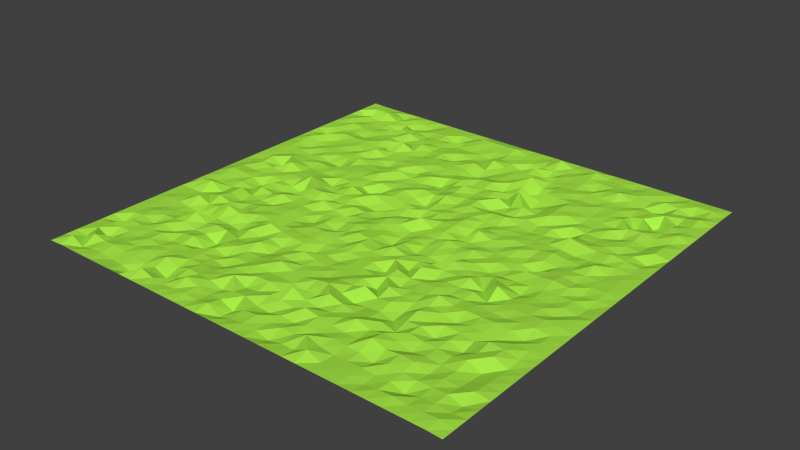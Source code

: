 # Source: gress.blend  (saved by Blender 2.73.0; exported with 4.5.12 LTS)
import bpy
from mathutils import Matrix  # noqa: F401  (used for matrix-valued properties, if any)

bpy.ops.wm.read_factory_settings(use_empty=True)
scene = bpy.context.scene
scene.name = 'Scene'

# ---- collections
col_collection_1 = bpy.data.collections.new('Collection 1'); scene.collection.children.link(col_collection_1)

# ---- materials (node trees are filled in below, after node groups)
mat_material_001 = bpy.data.materials.new('Material.001')
mat_material_001.alpha_threshold = 0.0
mat_material_001.diffuse_color = (0.3906, 0.8, 0.06276, 1.0)
mat_material_001.roughness = 0.5
mat_material_001.line_color = (0.0, 0.0, 0.0, 1.0)

# ---- material node trees

# ---- world
world_world = bpy.data.worlds.new('World'); scene.world = world_world
world_world.color = (0.05088, 0.05088, 0.05088)
world_world.use_sun_shadow = False
world_world.sun_shadow_jitter_overblur = 0.0
world_world.cycles.sampling_method = 'MANUAL'
world_world.cycles.sample_map_resolution = 256

# ---- meshes
me_plane = bpy.data.meshes.new('Plane')
me_plane.from_pydata([(6.852, -4.834, 8.04), (0.8525, -4.834, 8.045), (6.852, 1.166, 8.032), (0.8525, 1.166, 8.045), (3.852, -4.834, 8.063), (3.852, 1.166, 8.032), (6.852, -1.834, 8.04), (0.8525, -1.834, 8.045), (3.852, -1.834, 8.096), (2.352, -4.834, 8.063), (2.352, 1.166, 8.032), (6.852, -0.3341, 8.04), (0.8525, -3.334, 8.045), (5.352, -4.834, 8.063), (5.352, 1.166, 8.032), (6.852, -3.334, 8.04), (0.8525, -0.3341, 8.045), (3.852, -0.3341, 8.032), (3.852, -3.334, 8.062), (2.352, -1.834, 8.179), (5.352, -1.834, 8.064), (5.352, -0.3341, 8.128), (2.352, -0.3341, 8.049), (2.352, -3.334, 8.118), (5.352, -3.334, 8.175), (1.602, -4.834, 8.063), (1.602, 1.166, 8.032), (6.852, 0.4159, 8.04), (0.8525, -4.084, 8.045), (6.102, -4.834, 8.063), (6.102, 1.166, 8.032), (6.852, -4.084, 8.04), (0.8525, 0.4159, 8.045), (3.852, 0.4159, 8.081), (3.852, -4.084, 8.101), (1.602, -1.834, 8.08), (4.602, -1.834, 8.143), (3.102, -4.834, 8.063), (3.102, 1.166, 8.032), (6.852, -1.084, 8.04), (0.8525, -2.584, 8.045), (4.602, -4.834, 8.063), (4.602, 1.166, 8.032), (6.852, -2.584, 8.04), (0.8525, -1.084, 8.045), (3.852, -1.084, 8.095), (3.852, -2.584, 8.178), (3.102, -1.834, 8.087), (6.102, -1.834, 8.143), (5.352, 0.4159, 8.059), (5.352, -1.084, 8.019), (4.602, -0.3341, 8.357), (6.102, -0.3341, 7.942), (2.352, 0.4159, 8.081), (2.352, -1.084, 8.095), (1.602, -0.3341, 8.064), (3.102, -0.3341, 8.035), (2.352, -2.584, 8.069), (2.352, -4.084, 8.067), (1.602, -3.334, 8.031), (3.102, -3.334, 7.97), (5.352, -2.584, 8.062), (5.352, -4.084, 8.238), (4.602, -3.334, 8.229), (6.102, -3.334, 8.009), (6.102, 0.4159, 8.102), (3.102, 0.4159, 8.072), (3.102, -2.584, 8.11), (6.102, -2.584, 8.066), (4.602, 0.4159, 8.053), (4.602, -1.084, 8.057), (6.102, -1.084, 7.998), (1.602, 0.4159, 8.041), (1.602, -1.084, 8.077), (3.102, -1.084, 8.056), (1.602, -2.584, 8.151), (1.602, -4.084, 8.04), (3.102, -4.084, 8.088), (4.602, -2.584, 7.949), (4.602, -4.084, 8.148), (6.102, -4.084, 7.99), (1.227, -4.834, 8.063), (1.227, 1.166, 8.032), (6.852, 0.7909, 8.04), (0.8525, -4.459, 8.045), (6.477, -4.834, 8.063), (6.477, 1.166, 8.032), (6.852, -4.459, 8.04), (0.8525, 0.7909, 8.045), (3.852, 0.7909, 8.039), (3.852, -4.459, 8.062), (1.227, -1.834, 8.069), (4.227, -1.834, 8.031), (3.477, -4.834, 8.063), (3.477, 1.166, 8.032), (6.852, -1.459, 8.04), (0.8525, -2.209, 8.045), (4.227, -4.834, 8.063), (4.227, 1.166, 8.032), (6.852, -2.209, 8.04), (0.8525, -1.459, 8.045), (3.852, -1.459, 7.949), (3.852, -2.209, 8.089), (3.477, -1.834, 8.016), (6.477, -1.834, 7.995), (5.352, 0.7909, 8.069), (5.352, -1.459, 8.098), (4.227, -0.3341, 8.108), (5.727, -0.3341, 8.01), (2.352, 0.7909, 8.077), (2.352, -1.459, 7.931), (1.227, -0.3341, 8.176), (2.727, -0.3341, 8.083), (2.352, -2.209, 8.062), (2.352, -4.459, 8.046), (1.227, -3.334, 8.049), (2.727, -3.334, 8.043), (5.352, -2.209, 8.011), (5.352, -4.459, 8.045), (4.227, -3.334, 8.113), (5.727, -3.334, 8.103), (1.977, -4.834, 8.063), (1.977, 1.166, 8.032), (6.852, 0.04092, 8.04), (0.8525, -3.709, 8.045), (5.727, -4.834, 8.063), (5.727, 1.166, 8.032), (6.852, -3.709, 8.04), (0.8525, 0.04092, 8.045), (3.852, 0.04092, 7.999), (3.852, -3.709, 8.058), (1.977, -1.834, 7.987), (4.977, -1.834, 8.144), (2.727, -4.834, 8.063), (2.727, 1.166, 8.032), (6.852, -0.7091, 8.04), (0.8525, -2.959, 8.045), (4.977, -4.834, 8.063), (4.977, 1.166, 8.032), (6.852, -2.959, 8.04), (0.8525, -0.7091, 8.045), (3.852, -0.7091, 8.138), (3.852, -2.959, 7.97), (2.727, -1.834, 8.033), (5.727, -1.834, 8.096), (5.352, 0.04092, 8.086), (5.352, -0.7091, 8.045), (4.977, -0.3341, 8.05), (6.477, -0.3341, 7.991), (2.352, 0.04092, 8.257), (2.352, -0.7091, 8.074), (1.977, -0.3341, 8.038), (3.477, -0.3341, 8.054), (2.352, -2.959, 8.032), (2.352, -3.709, 7.9), (1.977, -3.334, 8.068), (3.477, -3.334, 8.042), (5.352, -2.959, 8.217), (5.352, -3.709, 7.989), (4.977, -3.334, 8.11), (6.477, -3.334, 8.131), (6.102, 0.7909, 8.113), (6.102, 0.04092, 7.833), (5.727, 0.4159, 8.026), (6.477, 0.4159, 7.981), (3.102, 0.7909, 8.094), (3.102, 0.04092, 8.085), (2.727, 0.4159, 8.052), (3.477, 0.4159, 7.99), (3.102, -2.209, 8.115), (3.102, -2.959, 8.113), (2.727, -2.584, 8.017), (3.477, -2.584, 8.063), (6.102, -2.209, 8.044), (6.102, -2.959, 8.115), (5.727, -2.584, 7.964), (6.477, -2.584, 8.121), (4.602, 0.7909, 8.045), (4.602, 0.04092, 7.812), (4.227, 0.4159, 8.107), (4.977, 0.4159, 8.065), (4.602, -0.7091, 7.983), (4.602, -1.459, 7.922), (4.227, -1.084, 8.047), (4.977, -1.084, 8.062), (6.102, -0.7091, 8.058), (6.102, -1.459, 8.055), (5.727, -1.084, 8.037), (6.477, -1.084, 8.078), (1.602, 0.7909, 8.057), (1.602, 0.04092, 7.992), (1.227, 0.4159, 8.063), (1.977, 0.4159, 8.06), (1.602, -0.7091, 8.047), (1.602, -1.459, 8.247), (1.227, -1.084, 8.034), (1.977, -1.084, 8.032), (3.102, -0.7091, 8.098), (3.102, -1.459, 8.166), (2.727, -1.084, 8.062), (3.477, -1.084, 8.01), (1.602, -2.209, 7.964), (1.602, -2.959, 8.077), (1.227, -2.584, 8.272), (1.977, -2.584, 8.036), (1.602, -3.709, 8.115), (1.602, -4.459, 8.14), (1.227, -4.084, 8.069), (1.977, -4.084, 8.061), (3.102, -3.709, 8.06), (3.102, -4.459, 8.103), (2.727, -4.084, 8.081), (3.477, -4.084, 8.002), (4.602, -2.209, 8.009), (4.602, -2.959, 8.136), (4.227, -2.584, 8.079), (4.977, -2.584, 7.97), (4.602, -3.709, 8.109), (4.602, -4.459, 8.064), (4.227, -4.084, 8.067), (4.977, -4.084, 8.046), (6.102, -3.709, 8.03), (6.102, -4.459, 7.921), (5.727, -4.084, 8.154), (6.477, -4.084, 8.012), (6.477, 0.7909, 7.938), (3.477, 0.7909, 8.071), (3.477, -2.209, 8.147), (6.477, -2.209, 8.07), (4.977, 0.7909, 8.122), (4.977, -0.7091, 8.075), (6.477, -0.7091, 8.066), (1.977, 0.7909, 7.877), (1.977, -0.7091, 8.047), (3.477, -0.7091, 8.013), (1.977, -2.209, 8.063), (1.977, -3.709, 8.089), (3.477, -3.709, 8.079), (4.977, -2.209, 8.162), (4.977, -3.709, 8.066), (6.477, -3.709, 7.93), (5.727, 0.7909, 8.076), (5.727, 0.04092, 8.055), (6.477, 0.04092, 8.062), (2.727, 0.7909, 7.918), (2.727, 0.04092, 8.022), (3.477, 0.04092, 8.025), (2.727, -2.209, 8.011), (2.727, -2.959, 8.269), (3.477, -2.959, 7.951), (5.727, -2.209, 8.046), (5.727, -2.959, 8.111), (6.477, -2.959, 7.951), (4.227, 0.7909, 7.997), (4.227, 0.04092, 8.106), (4.977, 0.04092, 8.096), (4.227, -0.7091, 8.139), (4.227, -1.459, 8.11), (4.977, -1.459, 8.092), (5.727, -0.7091, 8.057), (5.727, -1.459, 8.057), (6.477, -1.459, 8.059), (1.227, 0.7909, 8.04), (1.227, 0.04092, 8.03), (1.977, 0.04092, 8.114), (1.227, -0.7091, 7.975), (1.227, -1.459, 8.219), (1.977, -1.459, 8.079), (2.727, -0.7091, 8.081), (2.727, -1.459, 8.18), (3.477, -1.459, 7.954), (1.227, -2.209, 8.059), (1.227, -2.959, 8.066), (1.977, -2.959, 8.284), (1.227, -3.709, 8.101), (1.227, -4.459, 8.175), (1.977, -4.459, 8.064), (2.727, -3.709, 7.949), (2.727, -4.459, 8.027), (3.477, -4.459, 8.052), (4.227, -2.209, 8.119), (4.227, -2.959, 8.065), (4.977, -2.959, 8.063), (4.227, -3.709, 8.032), (4.227, -4.459, 8.024), (4.977, -4.459, 8.077), (5.727, -3.709, 8.077), (5.727, -4.459, 8.033), (6.477, -4.459, 8.068), (1.04, -4.834, 8.063), (1.04, 1.166, 8.032), (6.852, 0.9784, 8.04), (0.8525, -4.647, 8.045), (6.665, -4.834, 8.063), (6.665, 1.166, 8.032), (6.852, -4.647, 8.04), (0.8525, 0.9784, 8.045), (3.852, 0.9784, 8.054), (3.852, -4.647, 8.013), (1.04, -1.834, 8.106), (4.04, -1.834, 7.986), (3.665, -4.834, 8.063), (3.665, 1.166, 8.032), (6.852, -1.647, 8.04), (0.8525, -2.022, 8.045), (4.04, -4.834, 8.063), (4.04, 1.166, 8.032), (6.852, -2.022, 8.04), (0.8525, -1.647, 8.045), (3.852, -1.647, 8.088), (3.852, -2.022, 8.04), (3.665, -1.834, 8.144), (6.665, -1.834, 8.047), (5.352, 0.9784, 8.035), (5.352, -1.647, 8.035), (4.04, -0.3341, 8.063), (5.54, -0.3341, 8.016), (2.352, 0.9784, 8.053), (2.352, -1.647, 8.072), (1.04, -0.3341, 8.049), (2.54, -0.3341, 8.037), (2.352, -2.022, 8.083), (2.352, -4.647, 8.201), (1.04, -3.334, 8.061), (2.54, -3.334, 7.998), (5.352, -2.022, 7.943), (5.352, -4.647, 8.063), (4.04, -3.334, 8.012), (5.54, -3.334, 8.026), (2.165, -4.834, 8.063), (2.165, 1.166, 8.032), (6.852, -0.1466, 8.04), (0.8525, -3.522, 8.045), (5.54, -4.834, 8.063), (5.54, 1.166, 8.032), (6.852, -3.522, 8.04), (0.8525, -0.1466, 8.045), (3.852, -0.1466, 8.108), (3.852, -3.522, 8.064), (2.165, -1.834, 7.884), (5.165, -1.834, 8.044), (2.54, -4.834, 8.063), (2.54, 1.166, 8.032), (6.852, -0.5216, 8.04), (0.8525, -3.147, 8.045), (5.165, -4.834, 8.063), (5.165, 1.166, 8.032), (6.852, -3.147, 8.04), (0.8525, -0.5216, 8.045), (3.852, -0.5216, 8.203), (3.852, -3.147, 8.013), (2.54, -1.834, 8.185), (5.54, -1.834, 7.996), (5.352, -0.1466, 8.079), (5.352, -0.5216, 8.0), (5.165, -0.3341, 8.147), (6.665, -0.3341, 8.11), (2.352, -0.1466, 8.066), (2.352, -0.5216, 8.074), (2.165, -0.3341, 8.196), (3.665, -0.3341, 8.12), (2.352, -3.147, 7.953), (2.352, -3.522, 7.856), (2.165, -3.334, 8.146), (3.665, -3.334, 8.061), (5.352, -3.147, 8.098), (5.352, -3.522, 8.097), (5.165, -3.334, 7.972), (6.665, -3.334, 8.035), (6.102, 0.9784, 7.99), (6.102, -0.1466, 8.096), (5.54, 0.4159, 8.051), (6.29, 0.4159, 8.152), (3.102, 0.9784, 8.142), (3.102, -0.1466, 8.103), (2.54, 0.4159, 8.07), (3.29, 0.4159, 7.985), (3.102, -2.022, 7.946), (3.102, -3.147, 7.987), (2.54, -2.584, 8.071), (3.29, -2.584, 8.109), (6.102, -2.022, 8.054), (6.102, -3.147, 8.055), (5.54, -2.584, 8.099), (6.29, -2.584, 8.085), (4.602, 0.9784, 8.086), (4.602, -0.1466, 8.085), (4.04, 0.4159, 8.087), (4.79, 0.4159, 8.06), (4.602, -0.5216, 8.017), (4.602, -1.647, 7.995), (4.04, -1.084, 8.043), (4.79, -1.084, 8.051), (6.102, -0.5216, 8.037), (6.102, -1.647, 8.088), (5.54, -1.084, 8.043), (6.29, -1.084, 8.057), (1.602, 0.9784, 7.982), (1.602, -0.1466, 8.114), (1.04, 0.4159, 8.115), (1.79, 0.4159, 8.105), (1.602, -0.5216, 8.067), (1.602, -1.647, 8.07), (1.04, -1.084, 8.052), (1.79, -1.084, 8.074), (3.102, -0.5216, 8.073), (3.102, -1.647, 7.969), (2.54, -1.084, 8.072), (3.29, -1.084, 8.134), (1.602, -2.022, 7.911), (1.602, -3.147, 7.974), (1.04, -2.584, 8.198), (1.79, -2.584, 8.003), (1.602, -3.522, 8.105), (1.602, -4.647, 8.065), (1.04, -4.084, 8.07), (1.79, -4.084, 8.116), (3.102, -3.522, 8.053), (3.102, -4.647, 8.11), (2.54, -4.084, 8.078), (3.29, -4.084, 8.204), (4.602, -2.022, 8.062), (4.602, -3.147, 7.955), (4.04, -2.584, 8.089), (4.79, -2.584, 8.192), (4.602, -3.522, 7.934), (4.602, -4.647, 8.017), (4.04, -4.084, 8.125), (4.79, -4.084, 8.08), (6.102, -3.522, 7.915), (6.102, -4.647, 8.104), (5.54, -4.084, 8.102), (6.29, -4.084, 8.06), (1.415, -4.834, 8.063), (1.415, 1.166, 8.032), (6.852, 0.6034, 8.04), (0.8525, -4.272, 8.045), (6.29, -4.834, 8.063), (6.29, 1.166, 8.032), (6.852, -4.272, 8.04), (0.8525, 0.6034, 8.045), (3.852, 0.6034, 8.059), (3.852, -4.272, 7.989), (1.415, -1.834, 8.065), (4.415, -1.834, 8.042), (3.29, -4.834, 8.063), (3.29, 1.166, 8.032), (6.852, -1.272, 8.04), (0.8525, -2.397, 8.045), (4.415, -4.834, 8.063), (4.415, 1.166, 8.032), (6.852, -2.397, 8.04), (0.8525, -1.272, 8.045), (3.852, -1.272, 8.058), (3.852, -2.397, 8.145), (3.29, -1.834, 8.063), (6.29, -1.834, 8.09), (5.352, 0.6034, 8.126), (5.352, -1.272, 8.041), (4.415, -0.3341, 7.993), (5.915, -0.3341, 8.086), (2.352, 0.6034, 8.039), (2.352, -1.272, 8.063), (1.415, -0.3341, 8.045), (2.915, -0.3341, 8.108), (2.352, -2.397, 8.066), (2.352, -4.272, 8.173), (1.415, -3.334, 8.053), (2.915, -3.334, 8.187), (5.352, -2.397, 8.167), (5.352, -4.272, 8.063), (4.415, -3.334, 8.102), (5.915, -3.334, 8.059), (1.79, -4.834, 8.063), (1.79, 1.166, 8.032), (6.852, 0.2284, 8.04), (0.8525, -3.897, 8.045), (5.915, -4.834, 8.063), (5.915, 1.166, 8.032), (6.852, -3.897, 8.04), (0.8525, 0.2284, 8.045), (3.852, 0.2284, 7.984), (3.852, -3.897, 8.024), (1.79, -1.834, 8.061), (4.79, -1.834, 8.076), (2.915, -4.834, 8.063), (2.915, 1.166, 8.032), (6.852, -0.8966, 8.04), (0.8525, -2.772, 8.045), (4.79, -4.834, 8.063), (4.79, 1.166, 8.032), (6.852, -2.772, 8.04), (0.8525, -0.8966, 8.045), (3.852, -0.8966, 8.197), (3.852, -2.772, 8.093), (2.915, -1.834, 8.032), (5.915, -1.834, 8.098), (5.352, 0.2284, 8.018), (5.352, -0.8966, 8.007), (4.79, -0.3341, 7.97), (6.29, -0.3341, 8.047), (2.352, 0.2284, 8.069), (2.352, -0.8966, 8.097), (1.79, -0.3341, 8.103), (3.29, -0.3341, 8.037), (2.352, -2.772, 8.117), (2.352, -3.897, 8.063), (1.79, -3.334, 8.274), (3.29, -3.334, 8.07), (5.352, -2.772, 8.052), (5.352, -3.897, 8.175), (4.79, -3.334, 8.052), (6.29, -3.334, 8.168), (6.102, 0.6034, 7.882), (6.102, 0.2284, 8.098), (5.915, 0.4159, 8.065), (6.665, 0.4159, 8.065), (3.102, 0.6034, 8.011), (3.102, 0.2284, 7.957), (2.915, 0.4159, 8.063), (3.665, 0.4159, 8.188), (3.102, -2.397, 8.085), (3.102, -2.772, 8.082), (2.915, -2.584, 8.035), (3.665, -2.584, 8.042), (6.102, -2.397, 8.062), (6.102, -2.772, 8.02), (5.915, -2.584, 8.049), (6.665, -2.584, 8.092), (4.602, 0.6034, 8.068), (4.602, 0.2284, 8.013), (4.415, 0.4159, 8.135), (5.165, 0.4159, 8.067), (4.602, -0.8966, 8.146), (4.602, -1.272, 7.998), (4.415, -1.084, 8.099), (5.165, -1.084, 8.031), (6.102, -0.8966, 8.09), (6.102, -1.272, 8.034), (5.915, -1.084, 7.982), (6.665, -1.084, 8.037), (1.602, 0.6034, 8.049), (1.602, 0.2284, 8.075), (1.415, 0.4159, 8.081), (2.165, 0.4159, 8.2), (1.602, -0.8966, 8.057), (1.602, -1.272, 8.135), (1.415, -1.084, 8.139), (2.165, -1.084, 8.07), (3.102, -0.8966, 8.085), (3.102, -1.272, 8.066), (2.915, -1.084, 8.116), (3.665, -1.084, 7.868), (1.602, -2.397, 8.15), (1.602, -2.772, 8.221), (1.415, -2.584, 8.039), (2.165, -2.584, 8.102), (1.602, -3.897, 8.081), (1.602, -4.272, 8.07), (1.415, -4.084, 8.063), (2.165, -4.084, 8.052), (3.102, -3.897, 8.098), (3.102, -4.272, 8.097), (2.915, -4.084, 8.063), (3.665, -4.084, 8.049), (4.602, -2.397, 8.032), (4.602, -2.772, 8.164), (4.415, -2.584, 8.128), (5.165, -2.584, 8.084), (4.602, -3.897, 8.067), (4.602, -4.272, 8.12), (4.415, -4.084, 8.22), (5.165, -4.084, 8.049), (6.102, -3.897, 8.013), (6.102, -4.272, 8.044), (5.915, -4.084, 8.136), (6.665, -4.084, 8.101), (6.477, 0.9784, 8.083), (6.477, 0.6034, 8.043), (6.29, 0.7909, 8.065), (6.665, 0.7909, 8.022), (3.477, 0.9784, 8.134), (3.477, 0.6034, 7.969), (3.29, 0.7909, 8.064), (3.665, 0.7909, 8.091), (3.477, -2.022, 8.085), (3.477, -2.397, 8.066), (3.29, -2.209, 8.054), (3.665, -2.209, 8.128), (6.477, -2.022, 8.055), (6.477, -2.397, 8.011), (6.29, -2.209, 8.024), (6.665, -2.209, 7.999), (4.977, 0.9784, 8.176), (4.977, 0.6034, 8.084), (4.79, 0.7909, 8.096), (5.165, 0.7909, 8.081), (4.977, -0.5216, 8.07), (4.977, -0.8966, 8.041), (4.79, -0.7091, 8.017), (5.165, -0.7091, 8.003), (6.477, -0.5216, 8.024), (6.477, -0.8966, 8.103), (6.29, -0.7091, 7.983), (6.665, -0.7091, 7.93), (1.977, 0.9784, 8.012), (1.977, 0.6034, 8.092), (1.79, 0.7909, 8.011), (2.165, 0.7909, 8.045), (1.977, -0.5216, 8.08), (1.977, -0.8966, 7.896), (1.79, -0.7091, 8.049), (2.165, -0.7091, 8.157), (3.477, -0.5216, 7.892), (3.477, -0.8966, 8.139), (3.29, -0.7091, 8.054), (3.665, -0.7091, 8.057), (1.977, -2.022, 7.955), (1.977, -2.397, 8.006), (1.79, -2.209, 8.147), (2.165, -2.209, 8.163), (1.977, -3.522, 8.03), (1.977, -3.897, 8.01), (1.79, -3.709, 8.004), (2.165, -3.709, 8.146), (3.477, -3.522, 8.221), (3.477, -3.897, 8.141), (3.29, -3.709, 8.148), (3.665, -3.709, 8.078), (4.977, -2.022, 8.053), (4.977, -2.397, 8.073), (4.79, -2.209, 7.941), (5.165, -2.209, 8.054), (4.977, -3.522, 8.024), (4.977, -3.897, 8.22), (4.79, -3.709, 8.031), (5.165, -3.709, 8.103), (6.477, -3.522, 8.164), (6.477, -3.897, 7.963), (6.29, -3.709, 8.114), (6.665, -3.709, 8.027), (5.727, 0.9784, 8.05), (5.727, 0.6034, 8.058), (5.54, 0.7909, 8.06), (5.915, 0.7909, 8.004), (5.727, 0.2284, 8.063), (5.727, -0.1466, 8.022), (5.54, 0.04092, 8.034), (5.915, 0.04092, 8.105), (6.477, 0.2284, 8.085), (6.477, -0.1466, 8.069), (6.29, 0.04092, 8.025), (6.665, 0.04092, 8.146), (2.727, 0.9784, 8.048), (2.727, 0.6034, 8.075), (2.54, 0.7909, 8.082), (2.915, 0.7909, 8.05), (2.727, 0.2284, 8.062), (2.727, -0.1466, 8.061), (2.54, 0.04092, 8.089), (2.915, 0.04092, 8.088), (3.477, 0.2284, 8.125), (3.477, -0.1466, 8.005), (3.29, 0.04092, 8.069), (3.665, 0.04092, 7.891), (2.727, -2.022, 8.178), (2.727, -2.397, 8.027), (2.54, -2.209, 8.057), (2.915, -2.209, 8.031), (2.727, -2.772, 8.016), (2.727, -3.147, 8.033), (2.54, -2.959, 8.119), (2.915, -2.959, 8.152), (3.477, -2.772, 8.022), (3.477, -3.147, 8.15), (3.29, -2.959, 8.087), (3.665, -2.959, 8.026), (5.727, -2.022, 7.983), (5.727, -2.397, 8.229), (5.54, -2.209, 8.145), (5.915, -2.209, 7.934), (5.727, -2.772, 8.075), (5.727, -3.147, 7.969), (5.54, -2.959, 8.087), (5.915, -2.959, 8.1), (6.477, -2.772, 8.103), (6.477, -3.147, 8.082), (6.29, -2.959, 8.063), (6.665, -2.959, 8.062), (4.227, 0.9784, 8.064), (4.227, 0.6034, 8.128), (4.04, 0.7909, 8.029), (4.415, 0.7909, 8.035), (4.227, 0.2284, 8.062), (4.227, -0.1466, 7.959), (4.04, 0.04092, 8.036), (4.415, 0.04092, 8.077), (4.977, 0.2284, 8.107), (4.977, -0.1466, 8.011), (4.79, 0.04092, 8.138), (5.165, 0.04092, 8.1), (4.227, -0.5216, 8.075), (4.227, -0.8966, 8.132), (4.04, -0.7091, 8.079), (4.415, -0.7091, 7.959), (4.227, -1.272, 8.033), (4.227, -1.647, 8.063), (4.04, -1.459, 8.06), (4.415, -1.459, 8.128), (4.977, -1.272, 8.06), (4.977, -1.647, 8.051), (4.79, -1.459, 8.229), (5.165, -1.459, 8.024), (5.727, -0.5216, 8.019), (5.727, -0.8966, 8.207), (5.54, -0.7091, 7.864), (5.915, -0.7091, 8.031), (5.727, -1.272, 8.115), (5.727, -1.647, 7.883), (5.54, -1.459, 8.002), (5.915, -1.459, 8.009), (6.477, -1.272, 8.03), (6.477, -1.647, 8.062), (6.29, -1.459, 8.066), (6.665, -1.459, 8.066), (1.227, 0.9784, 8.065), (1.227, 0.6034, 8.138), (1.04, 0.7909, 7.771), (1.415, 0.7909, 8.258), (1.227, 0.2284, 8.152), (1.227, -0.1466, 8.039), (1.04, 0.04092, 8.047), (1.415, 0.04092, 8.058), (1.977, 0.2284, 8.071), (1.977, -0.1466, 8.062), (1.79, 0.04092, 8.062), (2.165, 0.04092, 7.921), (1.227, -0.5216, 8.041), (1.227, -0.8966, 8.036), (1.04, -0.7091, 8.077), (1.415, -0.7091, 8.065), (1.227, -1.272, 8.156), (1.227, -1.647, 8.171), (1.04, -1.459, 8.016), (1.415, -1.459, 8.021), (1.977, -1.272, 8.024), (1.977, -1.647, 8.101), (1.79, -1.459, 8.074), (2.165, -1.459, 8.093), (2.727, -0.5216, 8.055), (2.727, -0.8966, 8.188), (2.54, -0.7091, 8.061), (2.915, -0.7091, 8.212), (2.727, -1.272, 8.021), (2.727, -1.647, 8.071), (2.54, -1.459, 8.041), (2.915, -1.459, 8.073), (3.477, -1.272, 8.005), (3.477, -1.647, 8.065), (3.29, -1.459, 8.045), (3.665, -1.459, 8.105), (1.227, -2.022, 8.125), (1.227, -2.397, 8.04), (1.04, -2.209, 8.102), (1.415, -2.209, 8.086), (1.227, -2.772, 8.047), (1.227, -3.147, 8.066), (1.04, -2.959, 8.047), (1.415, -2.959, 8.231), (1.977, -2.772, 8.003), (1.977, -3.147, 8.041), (1.79, -2.959, 8.147), (2.165, -2.959, 8.182), (1.227, -3.522, 8.108), (1.227, -3.897, 8.11), (1.04, -3.709, 8.054), (1.415, -3.709, 7.987), (1.227, -4.272, 7.892), (1.227, -4.647, 7.945), (1.04, -4.459, 7.981), (1.415, -4.459, 8.107), (1.977, -4.272, 8.11), (1.977, -4.647, 8.003), (1.79, -4.459, 8.068), (2.165, -4.459, 8.016), (2.727, -3.522, 8.098), (2.727, -3.897, 8.028), (2.54, -3.709, 8.067), (2.915, -3.709, 8.066), (2.727, -4.272, 8.128), (2.727, -4.647, 8.035), (2.54, -4.459, 7.876), (2.915, -4.459, 8.213), (3.477, -4.272, 8.083), (3.477, -4.647, 8.138), (3.29, -4.459, 8.022), (3.665, -4.459, 7.873), (4.227, -2.022, 8.069), (4.227, -2.397, 8.189), (4.04, -2.209, 7.921), (4.415, -2.209, 7.948), (4.227, -2.772, 8.084), (4.227, -3.147, 8.053), (4.04, -2.959, 8.046), (4.415, -2.959, 8.043), (4.977, -2.772, 8.086), (4.977, -3.147, 8.078), (4.79, -2.959, 7.982), (5.165, -2.959, 8.079), (4.227, -3.522, 8.195), (4.227, -3.897, 8.086), (4.04, -3.709, 7.998), (4.415, -3.709, 8.227), (4.227, -4.272, 8.05), (4.227, -4.647, 8.036), (4.04, -4.459, 8.1), (4.415, -4.459, 8.074), (4.977, -4.272, 8.099), (4.977, -4.647, 8.205), (4.79, -4.459, 8.214), (5.165, -4.459, 8.024), (5.727, -3.522, 7.957), (5.727, -3.897, 7.997), (5.54, -3.709, 8.14), (5.915, -3.709, 8.063), (5.727, -4.272, 8.118), (5.727, -4.647, 8.015), (5.54, -4.459, 8.055), (5.915, -4.459, 8.06), (6.477, -4.272, 8.073), (6.477, -4.647, 8.081), (6.29, -4.459, 8.025), (6.665, -4.459, 8.014), (6.665, 0.9784, 8.078), (3.665, 0.9784, 8.16), (3.665, -2.022, 8.131), (6.665, -2.022, 7.983), (5.165, 0.9784, 8.052), (5.165, -0.5216, 8.156), (6.665, -0.5216, 8.122), (2.165, 0.9784, 7.958), (2.165, -0.5216, 8.029), (3.665, -0.5216, 8.065), (2.165, -2.022, 8.03), (2.165, -3.522, 8.041), (3.665, -3.522, 8.089), (5.165, -2.022, 8.078), (5.165, -3.522, 7.924), (6.665, -3.522, 7.999), (5.915, 0.9784, 8.055), (5.915, 0.2284, 8.008), (6.665, 0.2284, 8.072), (2.915, 0.9784, 8.026), (2.915, 0.2284, 8.094), (3.665, 0.2284, 8.003), (2.915, -2.022, 8.027), (2.915, -2.772, 8.097), (3.665, -2.772, 8.046), (5.915, -2.022, 8.019), (5.915, -2.772, 8.046), (6.665, -2.772, 8.049), (4.415, 0.9784, 8.219), (4.415, 0.2284, 8.245), (5.165, 0.2284, 8.035), (4.415, -0.5216, 8.184), (4.415, -1.272, 8.13), (5.165, -1.272, 8.088), (5.915, -0.5216, 8.0), (5.915, -1.272, 8.061), (6.665, -1.272, 8.06), (1.415, 0.9784, 8.127), (1.415, 0.2284, 8.102), (2.165, 0.2284, 8.029), (1.415, -0.5216, 8.024), (1.415, -1.272, 8.204), (2.165, -1.272, 8.001), (2.915, -0.5216, 7.916), (2.915, -1.272, 7.834), (3.665, -1.272, 7.974), (1.415, -2.022, 8.069), (1.415, -2.772, 8.097), (2.165, -2.772, 8.096), (1.415, -3.522, 8.077), (1.415, -4.272, 8.057), (2.165, -4.272, 8.048), (2.915, -3.522, 8.071), (2.915, -4.272, 8.115), (3.665, -4.272, 8.112), (4.415, -2.022, 8.007), (4.415, -2.772, 7.92), (5.165, -2.772, 8.106), (4.415, -3.522, 8.062), (4.415, -4.272, 8.004), (5.165, -4.272, 8.067), (5.915, -3.522, 8.074), (5.915, -4.272, 8.078), (6.665, -4.272, 7.945), (6.29, 0.9784, 8.069), (6.29, 0.6034, 8.052), (6.665, 0.6034, 8.131), (3.29, 0.9784, 8.134), (3.29, 0.6034, 8.02), (3.665, 0.6034, 8.079), (3.29, -2.022, 8.084), (3.29, -2.397, 7.967), (3.665, -2.397, 8.183), (6.29, -2.022, 8.053), (6.29, -2.397, 8.078), (6.665, -2.397, 8.087), (4.79, 0.9784, 8.058), (4.79, 0.6034, 8.063), (5.165, 0.6034, 7.991), (4.79, -0.5216, 8.15), (4.79, -0.8966, 8.169), (5.165, -0.8966, 7.969), (6.29, -0.5216, 8.044), (6.29, -0.8966, 8.16), (6.665, -0.8966, 8.032), (1.79, 0.9784, 8.078), (1.79, 0.6034, 7.906), (2.165, 0.6034, 8.116), (1.79, -0.5216, 8.033), (1.79, -0.8966, 7.934), (2.165, -0.8966, 8.07), (3.29, -0.5216, 8.135), (3.29, -0.8966, 8.084), (3.665, -0.8966, 8.093), (1.79, -2.022, 8.128), (1.79, -2.397, 8.016), (2.165, -2.397, 7.973), (1.79, -3.522, 8.147), (1.79, -3.897, 8.129), (2.165, -3.897, 8.064), (3.29, -3.522, 8.119), (3.29, -3.897, 8.075), (3.665, -3.897, 8.146), (4.79, -2.022, 8.045), (4.79, -2.397, 8.108), (5.165, -2.397, 8.073), (4.79, -3.522, 7.981), (4.79, -3.897, 8.09), (5.165, -3.897, 8.076), (6.29, -3.522, 8.088), (6.29, -3.897, 8.032), (6.665, -3.897, 8.057), (5.54, 0.9784, 7.994), (5.54, 0.6034, 8.201), (5.915, 0.6034, 7.97), (5.54, 0.2284, 8.062), (5.54, -0.1466, 8.034), (5.915, -0.1466, 7.991), (6.29, 0.2284, 7.786), (6.29, -0.1466, 8.128), (6.665, -0.1466, 8.053), (2.54, 0.9784, 8.057), (2.54, 0.6034, 8.065), (2.915, 0.6034, 8.017), (2.54, 0.2284, 8.186), (2.54, -0.1466, 8.058), (2.915, -0.1466, 8.09), (3.29, 0.2284, 8.056), (3.29, -0.1466, 8.069), (3.665, -0.1466, 8.073), (2.54, -2.022, 8.065), (2.54, -2.397, 8.087), (2.915, -2.397, 7.933), (2.54, -2.772, 8.078), (2.54, -3.147, 8.114), (2.915, -3.147, 8.123), (3.29, -2.772, 8.086), (3.29, -3.147, 8.045), (3.665, -3.147, 8.072), (5.54, -2.022, 7.973), (5.54, -2.397, 7.935), (5.915, -2.397, 8.025), (5.54, -2.772, 8.055), (5.54, -3.147, 8.082), (5.915, -3.147, 8.064), (6.29, -2.772, 8.083), (6.29, -3.147, 8.001), (6.665, -3.147, 8.069), (4.04, 0.9784, 8.023), (4.04, 0.6034, 7.873), (4.415, 0.6034, 7.928), (4.04, 0.2284, 8.064), (4.04, -0.1466, 8.14), (4.415, -0.1466, 8.028), (4.79, 0.2284, 8.103), (4.79, -0.1466, 8.054), (5.165, -0.1466, 8.145), (4.04, -0.5216, 8.056), (4.04, -0.8966, 8.045), (4.415, -0.8966, 8.091), (4.04, -1.272, 8.094), (4.04, -1.647, 8.247), (4.415, -1.647, 8.107), (4.79, -1.272, 8.118), (4.79, -1.647, 8.059), (5.165, -1.647, 8.038), (5.54, -0.5216, 8.086), (5.54, -0.8966, 8.062), (5.915, -0.8966, 8.149), (5.54, -1.272, 8.046), (5.54, -1.647, 8.003), (5.915, -1.647, 8.067), (6.29, -1.272, 8.187), (6.29, -1.647, 8.027), (6.665, -1.647, 8.079), (1.04, 0.9784, 8.052), (1.04, 0.6034, 8.057), (1.415, 0.6034, 8.087), (1.04, 0.2284, 8.051), (1.04, -0.1466, 7.939), (1.415, -0.1466, 8.141), (1.79, 0.2284, 8.057), (1.79, -0.1466, 8.117), (2.165, -0.1466, 8.052), (1.04, -0.5216, 8.123), (1.04, -0.8966, 8.07), (1.415, -0.8966, 7.979), (1.04, -1.272, 8.035), (1.04, -1.647, 8.064), (1.415, -1.647, 8.104), (1.79, -1.272, 8.034), (1.79, -1.647, 8.109), (2.165, -1.647, 8.286), (2.54, -0.5216, 7.965), (2.54, -0.8966, 8.095), (2.915, -0.8966, 8.06), (2.54, -1.272, 8.07), (2.54, -1.647, 8.034), (2.915, -1.647, 8.092), (3.29, -1.272, 8.101), (3.29, -1.647, 7.927), (3.665, -1.647, 8.044), (1.04, -2.022, 8.161), (1.04, -2.397, 8.049), (1.415, -2.397, 8.038), (1.04, -2.772, 8.043), (1.04, -3.147, 8.082), (1.415, -3.147, 8.038), (1.79, -2.772, 8.106), (1.79, -3.147, 7.962), (2.165, -3.147, 8.01), (1.04, -3.522, 8.049), (1.04, -3.897, 7.904), (1.415, -3.897, 8.073), (1.04, -4.272, 8.082), (1.04, -4.647, 8.164), (1.415, -4.647, 8.046), (1.79, -4.272, 8.068), (1.79, -4.647, 8.012), (2.165, -4.647, 7.892), (2.54, -3.522, 8.071), (2.54, -3.897, 8.08), (2.915, -3.897, 7.967), (2.54, -4.272, 8.016), (2.54, -4.647, 8.077), (2.915, -4.647, 8.069), (3.29, -4.272, 7.975), (3.29, -4.647, 8.059), (3.665, -4.647, 7.912), (4.04, -2.022, 7.96), (4.04, -2.397, 8.037), (4.415, -2.397, 8.07), (4.04, -2.772, 8.065), (4.04, -3.147, 8.037), (4.415, -3.147, 8.12), (4.79, -2.772, 8.055), (4.79, -3.147, 8.183), (5.165, -3.147, 8.058), (4.04, -3.522, 8.135), (4.04, -3.897, 8.285), (4.415, -3.897, 8.037), (4.04, -4.272, 7.958), (4.04, -4.647, 8.068), (4.415, -4.647, 7.934), (4.79, -4.272, 8.061), (4.79, -4.647, 8.029), (5.165, -4.647, 8.043), (5.54, -3.522, 8.123), (5.54, -3.897, 8.113), (5.915, -3.897, 8.064), (5.54, -4.272, 7.964), (5.54, -4.647, 8.063), (5.915, -4.647, 8.073), (6.29, -4.272, 8.053), (6.29, -4.647, 8.062), (6.665, -4.647, 8.105)], [], [(833, 291, 2, 294), (834, 297, 5, 302), (835, 310, 8, 311), (836, 307, 6, 312), (837, 313, 14, 346), (838, 354, 21, 355), (839, 343, 11, 356), (840, 317, 10, 330), (841, 358, 22, 359), (842, 349, 17, 360), (843, 321, 19, 339), (844, 362, 23, 363), (845, 338, 18, 364), (846, 325, 20, 340), (847, 366, 24, 367), (848, 335, 15, 368), (849, 369, 30, 478), (850, 514, 65, 515), (851, 475, 27, 516), (852, 373, 38, 486), (853, 518, 66, 519), (854, 481, 33, 520), (855, 377, 47, 495), (856, 522, 67, 523), (857, 494, 46, 524), (858, 381, 48, 496), (859, 526, 68, 527), (860, 491, 43, 528), (861, 385, 42, 450), (862, 530, 69, 531), (863, 497, 49, 532), (864, 389, 51, 459), (865, 534, 70, 535), (866, 458, 50, 536), (867, 393, 52, 460), (868, 538, 71, 539), (869, 447, 39, 540), (870, 397, 26, 434), (871, 542, 72, 543), (872, 501, 53, 544), (873, 401, 55, 463), (874, 546, 73, 547), (875, 462, 54, 548), (876, 405, 56, 464), (877, 550, 74, 551), (878, 453, 45, 552), (879, 409, 35, 443), (880, 554, 75, 555), (881, 505, 57, 556), (882, 413, 59, 467), (883, 558, 76, 559), (884, 466, 58, 560), (885, 417, 60, 468), (886, 562, 77, 563), (887, 442, 34, 564), (888, 421, 36, 444), (889, 566, 78, 567), (890, 509, 61, 568), (891, 425, 63, 471), (892, 570, 79, 571), (893, 470, 62, 572), (894, 429, 64, 472), (895, 574, 80, 575), (896, 439, 31, 576), (897, 577, 86, 438), (898, 578, 225, 579), (899, 435, 83, 580), (900, 581, 94, 446), (901, 582, 226, 583), (902, 441, 89, 584), (903, 585, 103, 455), (904, 586, 227, 587), (905, 454, 102, 588), (906, 589, 104, 456), (907, 590, 228, 591), (908, 451, 99, 592), (909, 593, 138, 490), (910, 594, 229, 595), (911, 457, 105, 596), (912, 597, 147, 499), (913, 598, 230, 599), (914, 498, 146, 600), (915, 601, 148, 500), (916, 602, 231, 603), (917, 487, 135, 604), (918, 605, 122, 474), (919, 606, 232, 607), (920, 461, 109, 608), (921, 609, 151, 503), (922, 610, 233, 611), (923, 502, 150, 612), (924, 613, 152, 504), (925, 614, 234, 615), (926, 493, 141, 616), (927, 617, 131, 483), (928, 618, 235, 619), (929, 465, 113, 620), (930, 621, 155, 507), (931, 622, 236, 623), (932, 506, 154, 624), (933, 625, 156, 508), (934, 626, 237, 627), (935, 482, 130, 628), (936, 629, 132, 484), (937, 630, 238, 631), (938, 469, 117, 632), (939, 633, 159, 511), (940, 634, 239, 635), (941, 510, 158, 636), (942, 637, 160, 512), (943, 638, 240, 639), (944, 479, 127, 640), (945, 641, 126, 334), (946, 642, 241, 643), (947, 513, 161, 644), (948, 645, 163, 371), (949, 646, 242, 647), (950, 370, 162, 648), (951, 649, 164, 372), (952, 650, 243, 651), (953, 331, 123, 652), (954, 653, 134, 342), (955, 654, 244, 655), (956, 517, 165, 656), (957, 657, 167, 375), (958, 658, 245, 659), (959, 374, 166, 660), (960, 661, 168, 376), (961, 662, 246, 663), (962, 337, 129, 664), (963, 665, 143, 351), (964, 666, 247, 667), (965, 521, 169, 668), (966, 669, 171, 379), (967, 670, 248, 671), (968, 378, 170, 672), (969, 673, 172, 380), (970, 674, 249, 675), (971, 350, 142, 676), (972, 677, 144, 352), (973, 678, 250, 679), (974, 525, 173, 680), (975, 681, 175, 383), (976, 682, 251, 683), (977, 382, 174, 684), (978, 685, 176, 384), (979, 686, 252, 687), (980, 347, 139, 688), (981, 689, 98, 306), (982, 690, 253, 691), (983, 529, 177, 692), (984, 693, 179, 387), (985, 694, 254, 695), (986, 386, 178, 696), (987, 697, 180, 388), (988, 698, 255, 699), (989, 353, 145, 700), (990, 701, 107, 315), (991, 702, 256, 703), (992, 533, 181, 704), (993, 705, 183, 391), (994, 706, 257, 707), (995, 390, 182, 708), (996, 709, 184, 392), (997, 710, 258, 711), (998, 314, 106, 712), (999, 713, 108, 316), (1000, 714, 259, 715), (1001, 537, 185, 716), (1002, 717, 187, 395), (1003, 718, 260, 719), (1004, 394, 186, 720), (1005, 721, 188, 396), (1006, 722, 261, 723), (1007, 303, 95, 724), (1008, 725, 82, 290), (1009, 726, 262, 727), (1010, 541, 189, 728), (1011, 729, 191, 399), (1012, 730, 263, 731), (1013, 398, 190, 732), (1014, 733, 192, 400), (1015, 734, 264, 735), (1016, 357, 149, 736), (1017, 737, 111, 319), (1018, 738, 265, 739), (1019, 545, 193, 740), (1020, 741, 195, 403), (1021, 742, 266, 743), (1022, 402, 194, 744), (1023, 745, 196, 404), (1024, 746, 267, 747), (1025, 318, 110, 748), (1026, 749, 112, 320), (1027, 750, 268, 751), (1028, 549, 197, 752), (1029, 753, 199, 407), (1030, 754, 269, 755), (1031, 406, 198, 756), (1032, 757, 200, 408), (1033, 758, 270, 759), (1034, 309, 101, 760), (1035, 761, 91, 299), (1036, 762, 271, 763), (1037, 553, 201, 764), (1038, 765, 203, 411), (1039, 766, 272, 767), (1040, 410, 202, 768), (1041, 769, 204, 412), (1042, 770, 273, 771), (1043, 361, 153, 772), (1044, 773, 115, 323), (1045, 774, 274, 775), (1046, 557, 205, 776), (1047, 777, 207, 415), (1048, 778, 275, 779), (1049, 414, 206, 780), (1050, 781, 208, 416), (1051, 782, 276, 783), (1052, 322, 114, 784), (1053, 785, 116, 324), (1054, 786, 277, 787), (1055, 561, 209, 788), (1056, 789, 211, 419), (1057, 790, 278, 791), (1058, 418, 210, 792), (1059, 793, 212, 420), (1060, 794, 279, 795), (1061, 298, 90, 796), (1062, 797, 92, 300), (1063, 798, 280, 799), (1064, 565, 213, 800), (1065, 801, 215, 423), (1066, 802, 281, 803), (1067, 422, 214, 804), (1068, 805, 216, 424), (1069, 806, 282, 807), (1070, 365, 157, 808), (1071, 809, 119, 327), (1072, 810, 283, 811), (1073, 569, 217, 812), (1074, 813, 219, 427), (1075, 814, 284, 815), (1076, 426, 218, 816), (1077, 817, 220, 428), (1078, 818, 285, 819), (1079, 326, 118, 820), (1080, 821, 120, 328), (1081, 822, 286, 823), (1082, 573, 221, 824), (1083, 825, 223, 431), (1084, 826, 287, 827), (1085, 430, 222, 828), (1086, 829, 224, 432), (1087, 830, 288, 831), (1088, 295, 87, 832), (577, 833, 294, 86), (225, 580, 833, 577), (580, 83, 291, 833), (581, 834, 302, 94), (226, 584, 834, 581), (584, 89, 297, 834), (585, 835, 311, 103), (227, 588, 835, 585), (588, 102, 310, 835), (589, 836, 312, 104), (228, 592, 836, 589), (592, 99, 307, 836), (593, 837, 346, 138), (229, 596, 837, 593), (596, 105, 313, 837), (597, 838, 355, 147), (230, 600, 838, 597), (600, 146, 354, 838), (601, 839, 356, 148), (231, 604, 839, 601), (604, 135, 343, 839), (605, 840, 330, 122), (232, 608, 840, 605), (608, 109, 317, 840), (609, 841, 359, 151), (233, 612, 841, 609), (612, 150, 358, 841), (613, 842, 360, 152), (234, 616, 842, 613), (616, 141, 349, 842), (617, 843, 339, 131), (235, 620, 843, 617), (620, 113, 321, 843), (621, 844, 363, 155), (236, 624, 844, 621), (624, 154, 362, 844), (625, 845, 364, 156), (237, 628, 845, 625), (628, 130, 338, 845), (629, 846, 340, 132), (238, 632, 846, 629), (632, 117, 325, 846), (633, 847, 367, 159), (239, 636, 847, 633), (636, 158, 366, 847), (637, 848, 368, 160), (240, 640, 848, 637), (640, 127, 335, 848), (641, 849, 478, 126), (241, 644, 849, 641), (644, 161, 369, 849), (645, 850, 515, 163), (242, 648, 850, 645), (648, 162, 514, 850), (649, 851, 516, 164), (243, 652, 851, 649), (652, 123, 475, 851), (653, 852, 486, 134), (244, 656, 852, 653), (656, 165, 373, 852), (657, 853, 519, 167), (245, 660, 853, 657), (660, 166, 518, 853), (661, 854, 520, 168), (246, 664, 854, 661), (664, 129, 481, 854), (665, 855, 495, 143), (247, 668, 855, 665), (668, 169, 377, 855), (669, 856, 523, 171), (248, 672, 856, 669), (672, 170, 522, 856), (673, 857, 524, 172), (249, 676, 857, 673), (676, 142, 494, 857), (677, 858, 496, 144), (250, 680, 858, 677), (680, 173, 381, 858), (681, 859, 527, 175), (251, 684, 859, 681), (684, 174, 526, 859), (685, 860, 528, 176), (252, 688, 860, 685), (688, 139, 491, 860), (689, 861, 450, 98), (253, 692, 861, 689), (692, 177, 385, 861), (693, 862, 531, 179), (254, 696, 862, 693), (696, 178, 530, 862), (697, 863, 532, 180), (255, 700, 863, 697), (700, 145, 497, 863), (701, 864, 459, 107), (256, 704, 864, 701), (704, 181, 389, 864), (705, 865, 535, 183), (257, 708, 865, 705), (708, 182, 534, 865), (709, 866, 536, 184), (258, 712, 866, 709), (712, 106, 458, 866), (713, 867, 460, 108), (259, 716, 867, 713), (716, 185, 393, 867), (717, 868, 539, 187), (260, 720, 868, 717), (720, 186, 538, 868), (721, 869, 540, 188), (261, 724, 869, 721), (724, 95, 447, 869), (725, 870, 434, 82), (262, 728, 870, 725), (728, 189, 397, 870), (729, 871, 543, 191), (263, 732, 871, 729), (732, 190, 542, 871), (733, 872, 544, 192), (264, 736, 872, 733), (736, 149, 501, 872), (737, 873, 463, 111), (265, 740, 873, 737), (740, 193, 401, 873), (741, 874, 547, 195), (266, 744, 874, 741), (744, 194, 546, 874), (745, 875, 548, 196), (267, 748, 875, 745), (748, 110, 462, 875), (749, 876, 464, 112), (268, 752, 876, 749), (752, 197, 405, 876), (753, 877, 551, 199), (269, 756, 877, 753), (756, 198, 550, 877), (757, 878, 552, 200), (270, 760, 878, 757), (760, 101, 453, 878), (761, 879, 443, 91), (271, 764, 879, 761), (764, 201, 409, 879), (765, 880, 555, 203), (272, 768, 880, 765), (768, 202, 554, 880), (769, 881, 556, 204), (273, 772, 881, 769), (772, 153, 505, 881), (773, 882, 467, 115), (274, 776, 882, 773), (776, 205, 413, 882), (777, 883, 559, 207), (275, 780, 883, 777), (780, 206, 558, 883), (781, 884, 560, 208), (276, 784, 884, 781), (784, 114, 466, 884), (785, 885, 468, 116), (277, 788, 885, 785), (788, 209, 417, 885), (789, 886, 563, 211), (278, 792, 886, 789), (792, 210, 562, 886), (793, 887, 564, 212), (279, 796, 887, 793), (796, 90, 442, 887), (797, 888, 444, 92), (280, 800, 888, 797), (800, 213, 421, 888), (801, 889, 567, 215), (281, 804, 889, 801), (804, 214, 566, 889), (805, 890, 568, 216), (282, 808, 890, 805), (808, 157, 509, 890), (809, 891, 471, 119), (283, 812, 891, 809), (812, 217, 425, 891), (813, 892, 571, 219), (284, 816, 892, 813), (816, 218, 570, 892), (817, 893, 572, 220), (285, 820, 893, 817), (820, 118, 470, 893), (821, 894, 472, 120), (286, 824, 894, 821), (824, 221, 429, 894), (825, 895, 575, 223), (287, 828, 895, 825), (828, 222, 574, 895), (829, 896, 576, 224), (288, 832, 896, 829), (832, 87, 439, 896), (369, 897, 438, 30), (161, 579, 897, 369), (579, 225, 577, 897), (513, 898, 579, 161), (65, 372, 898, 513), (372, 164, 578, 898), (578, 899, 580, 225), (164, 516, 899, 578), (516, 27, 435, 899), (373, 900, 446, 38), (165, 583, 900, 373), (583, 226, 581, 900), (517, 901, 583, 165), (66, 376, 901, 517), (376, 168, 582, 901), (582, 902, 584, 226), (168, 520, 902, 582), (520, 33, 441, 902), (377, 903, 455, 47), (169, 587, 903, 377), (587, 227, 585, 903), (521, 904, 587, 169), (67, 380, 904, 521), (380, 172, 586, 904), (586, 905, 588, 227), (172, 524, 905, 586), (524, 46, 454, 905), (381, 906, 456, 48), (173, 591, 906, 381), (591, 228, 589, 906), (525, 907, 591, 173), (68, 384, 907, 525), (384, 176, 590, 907), (590, 908, 592, 228), (176, 528, 908, 590), (528, 43, 451, 908), (385, 909, 490, 42), (177, 595, 909, 385), (595, 229, 593, 909), (529, 910, 595, 177), (69, 388, 910, 529), (388, 180, 594, 910), (594, 911, 596, 229), (180, 532, 911, 594), (532, 49, 457, 911), (389, 912, 499, 51), (181, 599, 912, 389), (599, 230, 597, 912), (533, 913, 599, 181), (70, 392, 913, 533), (392, 184, 598, 913), (598, 914, 600, 230), (184, 536, 914, 598), (536, 50, 498, 914), (393, 915, 500, 52), (185, 603, 915, 393), (603, 231, 601, 915), (537, 916, 603, 185), (71, 396, 916, 537), (396, 188, 602, 916), (602, 917, 604, 231), (188, 540, 917, 602), (540, 39, 487, 917), (397, 918, 474, 26), (189, 607, 918, 397), (607, 232, 605, 918), (541, 919, 607, 189), (72, 400, 919, 541), (400, 192, 606, 919), (606, 920, 608, 232), (192, 544, 920, 606), (544, 53, 461, 920), (401, 921, 503, 55), (193, 611, 921, 401), (611, 233, 609, 921), (545, 922, 611, 193), (73, 404, 922, 545), (404, 196, 610, 922), (610, 923, 612, 233), (196, 548, 923, 610), (548, 54, 502, 923), (405, 924, 504, 56), (197, 615, 924, 405), (615, 234, 613, 924), (549, 925, 615, 197), (74, 408, 925, 549), (408, 200, 614, 925), (614, 926, 616, 234), (200, 552, 926, 614), (552, 45, 493, 926), (409, 927, 483, 35), (201, 619, 927, 409), (619, 235, 617, 927), (553, 928, 619, 201), (75, 412, 928, 553), (412, 204, 618, 928), (618, 929, 620, 235), (204, 556, 929, 618), (556, 57, 465, 929), (413, 930, 507, 59), (205, 623, 930, 413), (623, 236, 621, 930), (557, 931, 623, 205), (76, 416, 931, 557), (416, 208, 622, 931), (622, 932, 624, 236), (208, 560, 932, 622), (560, 58, 506, 932), (417, 933, 508, 60), (209, 627, 933, 417), (627, 237, 625, 933), (561, 934, 627, 209), (77, 420, 934, 561), (420, 212, 626, 934), (626, 935, 628, 237), (212, 564, 935, 626), (564, 34, 482, 935), (421, 936, 484, 36), (213, 631, 936, 421), (631, 238, 629, 936), (565, 937, 631, 213), (78, 424, 937, 565), (424, 216, 630, 937), (630, 938, 632, 238), (216, 568, 938, 630), (568, 61, 469, 938), (425, 939, 511, 63), (217, 635, 939, 425), (635, 239, 633, 939), (569, 940, 635, 217), (79, 428, 940, 569), (428, 220, 634, 940), (634, 941, 636, 239), (220, 572, 941, 634), (572, 62, 510, 941), (429, 942, 512, 64), (221, 639, 942, 429), (639, 240, 637, 942), (573, 943, 639, 221), (80, 432, 943, 573), (432, 224, 638, 943), (638, 944, 640, 240), (224, 576, 944, 638), (576, 31, 479, 944), (313, 945, 334, 14), (105, 643, 945, 313), (643, 241, 641, 945), (457, 946, 643, 105), (49, 371, 946, 457), (371, 163, 642, 946), (642, 947, 644, 241), (163, 515, 947, 642), (515, 65, 513, 947), (497, 948, 371, 49), (145, 647, 948, 497), (647, 242, 645, 948), (353, 949, 647, 145), (21, 316, 949, 353), (316, 108, 646, 949), (646, 950, 648, 242), (108, 460, 950, 646), (460, 52, 370, 950), (514, 951, 372, 65), (162, 651, 951, 514), (651, 243, 649, 951), (370, 952, 651, 162), (52, 500, 952, 370), (500, 148, 650, 952), (650, 953, 652, 243), (148, 356, 953, 650), (356, 11, 331, 953), (317, 954, 342, 10), (109, 655, 954, 317), (655, 244, 653, 954), (461, 955, 655, 109), (53, 375, 955, 461), (375, 167, 654, 955), (654, 956, 656, 244), (167, 519, 956, 654), (519, 66, 517, 956), (501, 957, 375, 53), (149, 659, 957, 501), (659, 245, 657, 957), (357, 958, 659, 149), (22, 320, 958, 357), (320, 112, 658, 958), (658, 959, 660, 245), (112, 464, 959, 658), (464, 56, 374, 959), (518, 960, 376, 66), (166, 663, 960, 518), (663, 246, 661, 960), (374, 961, 663, 166), (56, 504, 961, 374), (504, 152, 662, 961), (662, 962, 664, 246), (152, 360, 962, 662), (360, 17, 337, 962), (321, 963, 351, 19), (113, 667, 963, 321), (667, 247, 665, 963), (465, 964, 667, 113), (57, 379, 964, 465), (379, 171, 666, 964), (666, 965, 668, 247), (171, 523, 965, 666), (523, 67, 521, 965), (505, 966, 379, 57), (153, 671, 966, 505), (671, 248, 669, 966), (361, 967, 671, 153), (23, 324, 967, 361), (324, 116, 670, 967), (670, 968, 672, 248), (116, 468, 968, 670), (468, 60, 378, 968), (522, 969, 380, 67), (170, 675, 969, 522), (675, 249, 673, 969), (378, 970, 675, 170), (60, 508, 970, 378), (508, 156, 674, 970), (674, 971, 676, 249), (156, 364, 971, 674), (364, 18, 350, 971), (325, 972, 352, 20), (117, 679, 972, 325), (679, 250, 677, 972), (469, 973, 679, 117), (61, 383, 973, 469), (383, 175, 678, 973), (678, 974, 680, 250), (175, 527, 974, 678), (527, 68, 525, 974), (509, 975, 383, 61), (157, 683, 975, 509), (683, 251, 681, 975), (365, 976, 683, 157), (24, 328, 976, 365), (328, 120, 682, 976), (682, 977, 684, 251), (120, 472, 977, 682), (472, 64, 382, 977), (526, 978, 384, 68), (174, 687, 978, 526), (687, 252, 685, 978), (382, 979, 687, 174), (64, 512, 979, 382), (512, 160, 686, 979), (686, 980, 688, 252), (160, 368, 980, 686), (368, 15, 347, 980), (297, 981, 306, 5), (89, 691, 981, 297), (691, 253, 689, 981), (441, 982, 691, 89), (33, 387, 982, 441), (387, 179, 690, 982), (690, 983, 692, 253), (179, 531, 983, 690), (531, 69, 529, 983), (481, 984, 387, 33), (129, 695, 984, 481), (695, 254, 693, 984), (337, 985, 695, 129), (17, 315, 985, 337), (315, 107, 694, 985), (694, 986, 696, 254), (107, 459, 986, 694), (459, 51, 386, 986), (530, 987, 388, 69), (178, 699, 987, 530), (699, 255, 697, 987), (386, 988, 699, 178), (51, 499, 988, 386), (499, 147, 698, 988), (698, 989, 700, 255), (147, 355, 989, 698), (355, 21, 353, 989), (349, 990, 315, 17), (141, 703, 990, 349), (703, 256, 701, 990), (493, 991, 703, 141), (45, 391, 991, 493), (391, 183, 702, 991), (702, 992, 704, 256), (183, 535, 992, 702), (535, 70, 533, 992), (453, 993, 391, 45), (101, 707, 993, 453), (707, 257, 705, 993), (309, 994, 707, 101), (8, 300, 994, 309), (300, 92, 706, 994), (706, 995, 708, 257), (92, 444, 995, 706), (444, 36, 390, 995), (534, 996, 392, 70), (182, 711, 996, 534), (711, 258, 709, 996), (390, 997, 711, 182), (36, 484, 997, 390), (484, 132, 710, 997), (710, 998, 712, 258), (132, 340, 998, 710), (340, 20, 314, 998), (354, 999, 316, 21), (146, 715, 999, 354), (715, 259, 713, 999), (498, 1000, 715, 146), (50, 395, 1000, 498), (395, 187, 714, 1000), (714, 1001, 716, 259), (187, 539, 1001, 714), (539, 71, 537, 1001), (458, 1002, 395, 50), (106, 719, 1002, 458), (719, 260, 717, 1002), (314, 1003, 719, 106), (20, 352, 1003, 314), (352, 144, 718, 1003), (718, 1004, 720, 260), (144, 496, 1004, 718), (496, 48, 394, 1004), (538, 1005, 396, 71), (186, 723, 1005, 538), (723, 261, 721, 1005), (394, 1006, 723, 186), (48, 456, 1006, 394), (456, 104, 722, 1006), (722, 1007, 724, 261), (104, 312, 1007, 722), (312, 6, 303, 1007), (296, 1008, 290, 3), (88, 727, 1008, 296), (727, 262, 725, 1008), (440, 1009, 727, 88), (32, 399, 1009, 440), (399, 191, 726, 1009), (726, 1010, 728, 262), (191, 543, 1010, 726), (543, 72, 541, 1010), (480, 1011, 399, 32), (128, 731, 1011, 480), (731, 263, 729, 1011), (336, 1012, 731, 128), (16, 319, 1012, 336), (319, 111, 730, 1012), (730, 1013, 732, 263), (111, 463, 1013, 730), (463, 55, 398, 1013), (542, 1014, 400, 72), (190, 735, 1014, 542), (735, 264, 733, 1014), (398, 1015, 735, 190), (55, 503, 1015, 398), (503, 151, 734, 1015), (734, 1016, 736, 264), (151, 359, 1016, 734), (359, 22, 357, 1016), (348, 1017, 319, 16), (140, 739, 1017, 348), (739, 265, 737, 1017), (492, 1018, 739, 140), (44, 403, 1018, 492), (403, 195, 738, 1018), (738, 1019, 740, 265), (195, 547, 1019, 738), (547, 73, 545, 1019), (452, 1020, 403, 44), (100, 743, 1020, 452), (743, 266, 741, 1020), (308, 1021, 743, 100), (7, 299, 1021, 308), (299, 91, 742, 1021), (742, 1022, 744, 266), (91, 443, 1022, 742), (443, 35, 402, 1022), (546, 1023, 404, 73), (194, 747, 1023, 546), (747, 267, 745, 1023), (402, 1024, 747, 194), (35, 483, 1024, 402), (483, 131, 746, 1024), (746, 1025, 748, 267), (131, 339, 1025, 746), (339, 19, 318, 1025), (358, 1026, 320, 22), (150, 751, 1026, 358), (751, 268, 749, 1026), (502, 1027, 751, 150), (54, 407, 1027, 502), (407, 199, 750, 1027), (750, 1028, 752, 268), (199, 551, 1028, 750), (551, 74, 549, 1028), (462, 1029, 407, 54), (110, 755, 1029, 462), (755, 269, 753, 1029), (318, 1030, 755, 110), (19, 351, 1030, 318), (351, 143, 754, 1030), (754, 1031, 756, 269), (143, 495, 1031, 754), (495, 47, 406, 1031), (550, 1032, 408, 74), (198, 759, 1032, 550), (759, 270, 757, 1032), (406, 1033, 759, 198), (47, 455, 1033, 406), (455, 103, 758, 1033), (758, 1034, 760, 270), (103, 311, 1034, 758), (311, 8, 309, 1034), (304, 1035, 299, 7), (96, 763, 1035, 304), (763, 271, 761, 1035), (448, 1036, 763, 96), (40, 411, 1036, 448), (411, 203, 762, 1036), (762, 1037, 764, 271), (203, 555, 1037, 762), (555, 75, 553, 1037), (488, 1038, 411, 40), (136, 767, 1038, 488), (767, 272, 765, 1038), (344, 1039, 767, 136), (12, 323, 1039, 344), (323, 115, 766, 1039), (766, 1040, 768, 272), (115, 467, 1040, 766), (467, 59, 410, 1040), (554, 1041, 412, 75), (202, 771, 1041, 554), (771, 273, 769, 1041), (410, 1042, 771, 202), (59, 507, 1042, 410), (507, 155, 770, 1042), (770, 1043, 772, 273), (155, 363, 1043, 770), (363, 23, 361, 1043), (332, 1044, 323, 12), (124, 775, 1044, 332), (775, 274, 773, 1044), (476, 1045, 775, 124), (28, 415, 1045, 476), (415, 207, 774, 1045), (774, 1046, 776, 274), (207, 559, 1046, 774), (559, 76, 557, 1046), (436, 1047, 415, 28), (84, 779, 1047, 436), (779, 275, 777, 1047), (292, 1048, 779, 84), (1, 289, 1048, 292), (289, 81, 778, 1048), (778, 1049, 780, 275), (81, 433, 1049, 778), (433, 25, 414, 1049), (558, 1050, 416, 76), (206, 783, 1050, 558), (783, 276, 781, 1050), (414, 1051, 783, 206), (25, 473, 1051, 414), (473, 121, 782, 1051), (782, 1052, 784, 276), (121, 329, 1052, 782), (329, 9, 322, 1052), (362, 1053, 324, 23), (154, 787, 1053, 362), (787, 277, 785, 1053), (506, 1054, 787, 154), (58, 419, 1054, 506), (419, 211, 786, 1054), (786, 1055, 788, 277), (211, 563, 1055, 786), (563, 77, 561, 1055), (466, 1056, 419, 58), (114, 791, 1056, 466), (791, 278, 789, 1056), (322, 1057, 791, 114), (9, 341, 1057, 322), (341, 133, 790, 1057), (790, 1058, 792, 278), (133, 485, 1058, 790), (485, 37, 418, 1058), (562, 1059, 420, 77), (210, 795, 1059, 562), (795, 279, 793, 1059), (418, 1060, 795, 210), (37, 445, 1060, 418), (445, 93, 794, 1060), (794, 1061, 796, 279), (93, 301, 1061, 794), (301, 4, 298, 1061), (310, 1062, 300, 8), (102, 799, 1062, 310), (799, 280, 797, 1062), (454, 1063, 799, 102), (46, 423, 1063, 454), (423, 215, 798, 1063), (798, 1064, 800, 280), (215, 567, 1064, 798), (567, 78, 565, 1064), (494, 1065, 423, 46), (142, 803, 1065, 494), (803, 281, 801, 1065), (350, 1066, 803, 142), (18, 327, 1066, 350), (327, 119, 802, 1066), (802, 1067, 804, 281), (119, 471, 1067, 802), (471, 63, 422, 1067), (566, 1068, 424, 78), (214, 807, 1068, 566), (807, 282, 805, 1068), (422, 1069, 807, 214), (63, 511, 1069, 422), (511, 159, 806, 1069), (806, 1070, 808, 282), (159, 367, 1070, 806), (367, 24, 365, 1070), (338, 1071, 327, 18), (130, 811, 1071, 338), (811, 283, 809, 1071), (482, 1072, 811, 130), (34, 427, 1072, 482), (427, 219, 810, 1072), (810, 1073, 812, 283), (219, 571, 1073, 810), (571, 79, 569, 1073), (442, 1074, 427, 34), (90, 815, 1074, 442), (815, 284, 813, 1074), (298, 1075, 815, 90), (4, 305, 1075, 298), (305, 97, 814, 1075), (814, 1076, 816, 284), (97, 449, 1076, 814), (449, 41, 426, 1076), (570, 1077, 428, 79), (218, 819, 1077, 570), (819, 285, 817, 1077), (426, 1078, 819, 218), (41, 489, 1078, 426), (489, 137, 818, 1078), (818, 1079, 820, 285), (137, 345, 1079, 818), (345, 13, 326, 1079), (366, 1080, 328, 24), (158, 823, 1080, 366), (823, 286, 821, 1080), (510, 1081, 823, 158), (62, 431, 1081, 510), (431, 223, 822, 1081), (822, 1082, 824, 286), (223, 575, 1082, 822), (575, 80, 573, 1082), (470, 1083, 431, 62), (118, 827, 1083, 470), (827, 287, 825, 1083), (326, 1084, 827, 118), (13, 333, 1084, 326), (333, 125, 826, 1084), (826, 1085, 828, 287), (125, 477, 1085, 826), (477, 29, 430, 1085), (574, 1086, 432, 80), (222, 831, 1086, 574), (831, 288, 829, 1086), (430, 1087, 831, 222), (29, 437, 1087, 430), (437, 85, 830, 1087), (830, 1088, 832, 288), (85, 293, 1088, 830), (293, 0, 295, 1088)])
me_plane.materials.append(mat_material_001)
me_plane.use_remesh_preserve_volume = False
me_plane.use_remesh_preserve_attributes = False
me_plane.use_mirror_vertex_groups = False
me_plane.update()

# ---- objects
ob_plane = bpy.data.objects.new('Plane', me_plane)

# ---- transforms, parenting, visibility, modifiers, constraints
ob_plane.location = (-3.852, 1.834, -3.749)
ob_plane.scale = (1.0, 1.0, 0.4651)
ob_plane.lineart.crease_threshold = 0.0

# ---- collection membership
col_collection_1.objects.link(ob_plane)

# ---- scene / render settings (as saved in the file)
scene.frame_start = 1; scene.frame_end = 250; scene.frame_set(22)
scene.render.engine = 'CYCLES'
scene.render.image_settings.color_mode = 'RGB'
scene.render.image_settings.compression = 90
scene.render.resolution_percentage = 50
scene.render.dither_intensity = 0.0
scene.render.bake_margin = 2
scene.cycles.use_denoising = False
scene.cycles.samples = 10
scene.cycles.sampling_pattern = 'TABULATED_SOBOL'
scene.cycles.light_sampling_threshold = 0.0
scene.cycles.use_adaptive_sampling = False
scene.cycles.use_light_tree = False
scene.cycles.blur_glossy = 0.0
scene.cycles.volume_bounces = 1
scene.cycles.pixel_filter_type = 'GAUSSIAN'
scene.cycles.sample_clamp_indirect = 0.0
scene.view_settings.view_transform = 'Standard'
bpy.context.view_layer.update()

# ---- added for rendering (the .blend has no active camera and no usable light): camera, sun
cam_auto = bpy.data.cameras.new('AutoCamera')
cam_auto.lens = 50.0
cam_auto.sensor_width = 36.0
cam_auto.clip_end = 1000.0
ob_auto_camera = bpy.data.objects.new('AutoCamera', cam_auto)
scene.collection.objects.link(ob_auto_camera)
ob_auto_camera.location = (7.85486, -9.42581, 6.28522)
ob_auto_camera.rotation_euler = (1.09748, -7.21219e-08, 0.694738)
scene.camera = ob_auto_camera
light_auto_sun = bpy.data.lights.new('AutoSun', 'SUN')
light_auto_sun.energy = 3.0
light_auto_sun.angle = 0.0523599
ob_auto_sun = bpy.data.objects.new('AutoSun', light_auto_sun)
scene.collection.objects.link(ob_auto_sun)
ob_auto_sun.rotation_euler = (0.872665, 0.174533, 0.523599)
bpy.context.view_layer.update()
